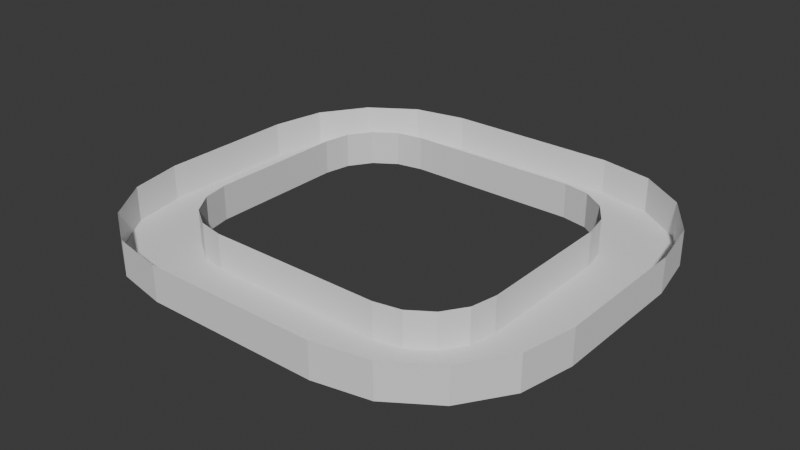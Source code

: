 # Source: track.blend  (saved by Blender 4.1.24; exported with 4.5.12 LTS)
import bpy
from mathutils import Matrix  # noqa: F401  (used for matrix-valued properties, if any)

bpy.ops.wm.read_factory_settings(use_empty=True)
scene = bpy.context.scene
scene.name = 'Scene'

# ---- collections
col_collection = bpy.data.collections.new('Collection'); scene.collection.children.link(col_collection)

# ---- world
world_world = bpy.data.worlds.new('World'); scene.world = world_world
world_world.use_nodes = True; world_world.node_tree.nodes.clear()
_N = world_world.node_tree.nodes; _L = world_world.node_tree.links
n0 = _N.new('ShaderNodeOutputWorld'); n0.name = 'World Output'; n0.location = (300, 300)
n1 = _N.new('ShaderNodeBackground'); n1.name = 'Background'; n1.location = (10, 300)
n1.inputs[0].default_value = (0.05088, 0.05088, 0.05088, 1.0)
_L.new(n1.outputs[0], n0.inputs[0])
n0.is_active_output = True
world_world.color = (0.05088, 0.05088, 0.05088)
world_world.use_sun_shadow = False
world_world.sun_shadow_jitter_overblur = 0.0

# ---- meshes
me_cylinder_002 = bpy.data.meshes.new('Cylinder.002')
me_cylinder_002.from_pydata([(1.987e-08, 3.961, -0.5), (1.987e-08, 3.961, 0.5), (-1.961, 2.0, -0.5), (-1.961, 2.0, 0.5), (-1.812, 2.75, -0.5), (-1.812, 2.75, 0.5), (-1.387, 3.387, -0.5), (-1.387, 3.387, 0.5), (-0.7504, 3.812, -0.5), (-0.7504, 3.812, 0.5), (1.987e-08, 6.0, -0.5), (1.987e-08, 6.0, 0.5), (-4.0, 2.0, -0.5), (-4.0, 2.0, 0.5), (-3.696, 3.531, -0.5), (-3.696, 3.531, 0.5), (-2.828, 4.828, -0.5), (-2.828, 4.828, 0.5), (-1.531, 5.696, -0.5), (-1.531, 5.696, 0.5), (1.987e-08, -3.961, -0.5), (1.987e-08, -3.961, 0.5), (-0.7504, -3.812, -0.5), (-0.7504, -3.812, 0.5), (-1.387, -3.387, -0.5), (-1.387, -3.387, 0.5), (-1.812, -2.75, -0.5), (-1.812, -2.75, 0.5), (-1.961, -2.0, -0.5), (-1.961, -2.0, 0.5), (1.987e-08, -6.0, -0.5), (1.987e-08, -6.0, 0.5), (-1.531, -5.696, -0.5), (-1.531, -5.696, 0.5), (-2.828, -4.828, -0.5), (-2.828, -4.828, 0.5), (-3.696, -3.531, -0.5), (-3.696, -3.531, 0.5), (-4.0, -2.0, -0.5), (-4.0, -2.0, 0.5), (5.0, -3.961, -0.5), (5.0, -3.961, 0.5), (6.961, -2.0, -0.5), (6.961, -2.0, 0.5), (6.812, -2.75, -0.5), (6.812, -2.75, 0.5), (6.387, -3.387, -0.5), (6.387, -3.387, 0.5), (5.75, -3.812, -0.5), (5.75, -3.812, 0.5), (5.0, -6.0, -0.5), (5.0, -6.0, 0.5), (9.0, -2.0, -0.5), (9.0, -2.0, 0.5), (8.696, -3.531, -0.5), (8.696, -3.531, 0.5), (7.828, -4.828, -0.5), (7.828, -4.828, 0.5), (6.531, -5.696, -0.5), (6.531, -5.696, 0.5), (5.0, 3.961, -0.5), (5.0, 3.961, 0.5), (5.75, 3.812, -0.5), (5.75, 3.812, 0.5), (6.387, 3.387, -0.5), (6.387, 3.387, 0.5), (6.812, 2.75, -0.5), (6.812, 2.75, 0.5), (6.961, 2.0, -0.5), (6.961, 2.0, 0.5), (5.0, 6.0, -0.5), (5.0, 6.0, 0.5), (6.531, 5.696, -0.5), (6.531, 5.696, 0.5), (7.828, 4.828, -0.5), (7.828, 4.828, 0.5), (8.696, 3.531, -0.5), (8.696, 3.531, 0.5), (9.0, 2.0, -0.5), (9.0, 2.0, 0.5)], [], [(12, 13, 15, 14), (14, 15, 17, 16), (16, 17, 19, 18), (18, 19, 11, 10), (4, 2, 12, 14), (6, 4, 14, 16), (8, 6, 16, 18), (0, 8, 18, 10), (30, 31, 33, 32), (32, 33, 35, 34), (34, 35, 37, 36), (36, 37, 39, 38), (22, 20, 30, 32), (24, 22, 32, 34), (26, 24, 34, 36), (28, 26, 36, 38), (12, 38, 39, 13), (2, 28, 38, 12), (1, 9, 8, 0), (9, 7, 6, 8), (7, 5, 4, 6), (5, 3, 2, 4), (3, 29, 28, 2), (29, 27, 26, 28), (27, 25, 24, 26), (25, 23, 22, 24), (23, 21, 20, 22), (52, 53, 55, 54), (54, 55, 57, 56), (56, 57, 59, 58), (58, 59, 51, 50), (44, 42, 52, 54), (46, 44, 54, 56), (48, 46, 56, 58), (40, 48, 58, 50), (70, 71, 73, 72), (72, 73, 75, 74), (74, 75, 77, 76), (76, 77, 79, 78), (62, 60, 70, 72), (64, 62, 72, 74), (66, 64, 74, 76), (68, 66, 76, 78), (52, 78, 79, 53), (42, 68, 78, 52), (41, 49, 48, 40), (49, 47, 46, 48), (47, 45, 44, 46), (45, 43, 42, 44), (43, 69, 68, 42), (69, 67, 66, 68), (67, 65, 64, 66), (65, 63, 62, 64), (63, 61, 60, 62), (0, 10, 70, 60), (31, 30, 50, 51), (30, 20, 40, 50), (21, 41, 40, 20), (0, 60, 61, 1), (10, 11, 71, 70)])
_uv = me_cylinder_002.uv_layers.new(name='UVMap')
_uv.uv.foreach_set('vector', [0.25, 0.5, 0.25, 1.0, 0.1875, 1.0, 0.1875, 0.5, 0.1875, 0.5, 0.1875, 1.0, 0.125, 1.0, 0.125, 0.5, 0.125, 0.5, 0.125, 1.0, 0.0625, 1.0, 0.0625, 0.5, 0.0625, 0.5, 0.0625, 1.0, 0.0, 1.0, 0.0, 0.5, 0.6413, 0.295, 0.6324, 0.25, 0.51, 0.25, 0.5283, 0.3418, 0.6668, 0.3332, 0.6413, 0.295, 0.5283, 0.3418, 0.5803, 0.4197, 0.705, 0.3587, 0.6668, 0.3332, 0.5803, 0.4197, 0.6582, 0.4717, 0.75, 0.3676, 0.705, 0.3587, 0.6582, 0.4717, 0.75, 0.49, 0.5, 0.5, 0.5, 1.0, 0.4375, 1.0, 0.4375, 0.5, 0.4375, 0.5, 0.4375, 1.0, 0.375, 1.0, 0.375, 0.5, 0.375, 0.5, 0.375, 1.0, 0.3125, 1.0, 0.3125, 0.5, 0.3125, 0.5, 0.3125, 1.0, 0.25, 1.0, 0.25, 0.5, 0.705, 0.1413, 0.75, 0.1324, 0.75, 0.01, 0.6582, 0.02827, 0.6668, 0.1668, 0.705, 0.1413, 0.6582, 0.02827, 0.5803, 0.08029, 0.6413, 0.205, 0.6668, 0.1668, 0.5803, 0.08029, 0.5283, 0.1582, 0.6324, 0.25, 0.6413, 0.205, 0.5283, 0.1582, 0.51, 0.25, 0.25, 0.5, 0.25, 0.5, 0.25, 1.0, 0.25, 1.0, 0.6324, 0.25, 0.6324, 0.25, 0.51, 0.25, 0.25, 0.5, 0.25, 0.3676, 0.205, 0.3587, 0.705, 0.3587, 0.75, 0.3676, 0.205, 0.3587, 0.1668, 0.3332, 0.6668, 0.3332, 0.705, 0.3587, 0.1668, 0.3332, 0.1413, 0.295, 0.6413, 0.295, 0.6668, 0.3332, 0.1413, 0.295, 0.1324, 0.25, 0.6324, 0.25, 0.6413, 0.295, 0.1324, 0.25, 0.1324, 0.25, 0.6324, 0.25, 0.6324, 0.25, 0.1324, 0.25, 0.1413, 0.205, 0.6413, 0.205, 0.6324, 0.25, 0.1413, 0.205, 0.1668, 0.1668, 0.6668, 0.1668, 0.6413, 0.205, 0.1668, 0.1668, 0.205, 0.1413, 0.705, 0.1413, 0.6668, 0.1668, 0.205, 0.1413, 0.25, 0.1324, 0.75, 0.1324, 0.705, 0.1413, 0.25, 0.5, 0.25, 1.0, 0.1875, 1.0, 0.1875, 0.5, 0.1875, 0.5, 0.1875, 1.0, 0.125, 1.0, 0.125, 0.5, 0.125, 0.5, 0.125, 1.0, 0.0625, 1.0, 0.0625, 0.5, 0.0625, 0.5, 0.0625, 1.0, 0.0, 1.0, 0.0, 0.5, 0.6413, 0.295, 0.6324, 0.25, 0.51, 0.25, 0.5283, 0.3418, 0.6668, 0.3332, 0.6413, 0.295, 0.5283, 0.3418, 0.5803, 0.4197, 0.705, 0.3587, 0.6668, 0.3332, 0.5803, 0.4197, 0.6582, 0.4717, 0.75, 0.3676, 0.705, 0.3587, 0.6582, 0.4717, 0.75, 0.49, 0.5, 0.5, 0.5, 1.0, 0.4375, 1.0, 0.4375, 0.5, 0.4375, 0.5, 0.4375, 1.0, 0.375, 1.0, 0.375, 0.5, 0.375, 0.5, 0.375, 1.0, 0.3125, 1.0, 0.3125, 0.5, 0.3125, 0.5, 0.3125, 1.0, 0.25, 1.0, 0.25, 0.5, 0.705, 0.1413, 0.75, 0.1324, 0.75, 0.01, 0.6582, 0.02827, 0.6668, 0.1668, 0.705, 0.1413, 0.6582, 0.02827, 0.5803, 0.08029, 0.6413, 0.205, 0.6668, 0.1668, 0.5803, 0.08029, 0.5283, 0.1582, 0.6324, 0.25, 0.6413, 0.205, 0.5283, 0.1582, 0.51, 0.25, 0.25, 0.5, 0.25, 0.5, 0.25, 1.0, 0.25, 1.0, 0.6324, 0.25, 0.6324, 0.25, 0.51, 0.25, 0.25, 0.5, 0.25, 0.3676, 0.205, 0.3587, 0.705, 0.3587, 0.75, 0.3676, 0.205, 0.3587, 0.1668, 0.3332, 0.6668, 0.3332, 0.705, 0.3587, 0.1668, 0.3332, 0.1413, 0.295, 0.6413, 0.295, 0.6668, 0.3332, 0.1413, 0.295, 0.1324, 0.25, 0.6324, 0.25, 0.6413, 0.295, 0.1324, 0.25, 0.1324, 0.25, 0.6324, 0.25, 0.6324, 0.25, 0.1324, 0.25, 0.1413, 0.205, 0.6413, 0.205, 0.6324, 0.25, 0.1413, 0.205, 0.1668, 0.1668, 0.6668, 0.1668, 0.6413, 0.205, 0.1668, 0.1668, 0.205, 0.1413, 0.705, 0.1413, 0.6668, 0.1668, 0.205, 0.1413, 0.25, 0.1324, 0.75, 0.1324, 0.705, 0.1413, 0.75, 0.3676, 0.75, 0.49, 0.75, 0.01, 0.75, 0.1324, 0.5, 1.0, 0.5, 0.5, 0.0, 0.5, 0.0, 1.0, 0.5, 0.5, 0.75, 0.1324, 0.75, 0.3676, 0.0, 0.5, 0.25, 0.1324, 0.25, 0.3676, 0.75, 0.3676, 0.75, 0.1324, 0.75, 0.3676, 0.75, 0.1324, 0.25, 0.1324, 0.25, 0.3676, 0.75, 0.49, 0.0, 1.0, 0.5, 1.0, 0.75, 0.01])
me_cylinder_002.update()

# ---- objects
ob_track = bpy.data.objects.new('Track', me_cylinder_002)

# ---- transforms, parenting, visibility, modifiers, constraints
ob_track.location = (3.0, 0.0, 0.0)
ob_track.rotation_euler = (0.0, -0.0, 3.142)

# ---- collection membership
col_collection.objects.link(ob_track)

# ---- scene / render settings (as saved in the file)
scene.frame_start = 1; scene.frame_end = 250; scene.frame_set(1)
scene.render.engine = 'BLENDER_EEVEE_NEXT'
scene.cycles.sampling_pattern = 'TABULATED_SOBOL'
scene.eevee.ray_tracing_options.trace_max_roughness = 0.0
bpy.context.view_layer.update()

# ---- added for rendering (the .blend has no active camera and no usable light): camera, sun
cam_auto = bpy.data.cameras.new('AutoCamera')
cam_auto.lens = 50.0
cam_auto.sensor_width = 36.0
cam_auto.clip_end = 1000.0
ob_auto_camera = bpy.data.objects.new('AutoCamera', cam_auto)
scene.collection.objects.link(ob_auto_camera)
ob_auto_camera.location = (16.895, -19.674, 13.116)
ob_auto_camera.rotation_euler = (1.09748, -7.21219e-08, 0.694738)
scene.camera = ob_auto_camera
light_auto_sun = bpy.data.lights.new('AutoSun', 'SUN')
light_auto_sun.energy = 3.0
light_auto_sun.angle = 0.0523599
ob_auto_sun = bpy.data.objects.new('AutoSun', light_auto_sun)
scene.collection.objects.link(ob_auto_sun)
ob_auto_sun.rotation_euler = (0.872665, 0.174533, 0.523599)
bpy.context.view_layer.update()
